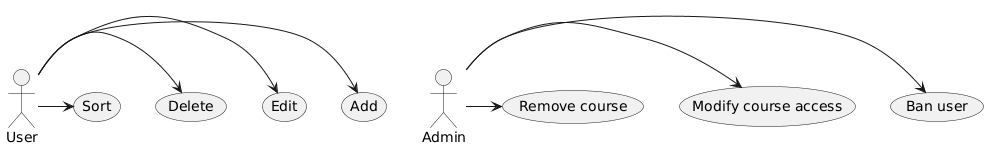

The diagram above was rendered by PlantUML. Its source (embedded in the PNG):
@startuml
usecase Add
usecase Edit
usecase Delete
usecase Sort

User->Add
User->Edit
User->Delete
User->Sort

usecase "Ban user"
usecase "Modify course access"
usecase "Remove course"

Admin->"Ban user"
Admin->"Modify course access"
Admin->"Remove course"
@enduml